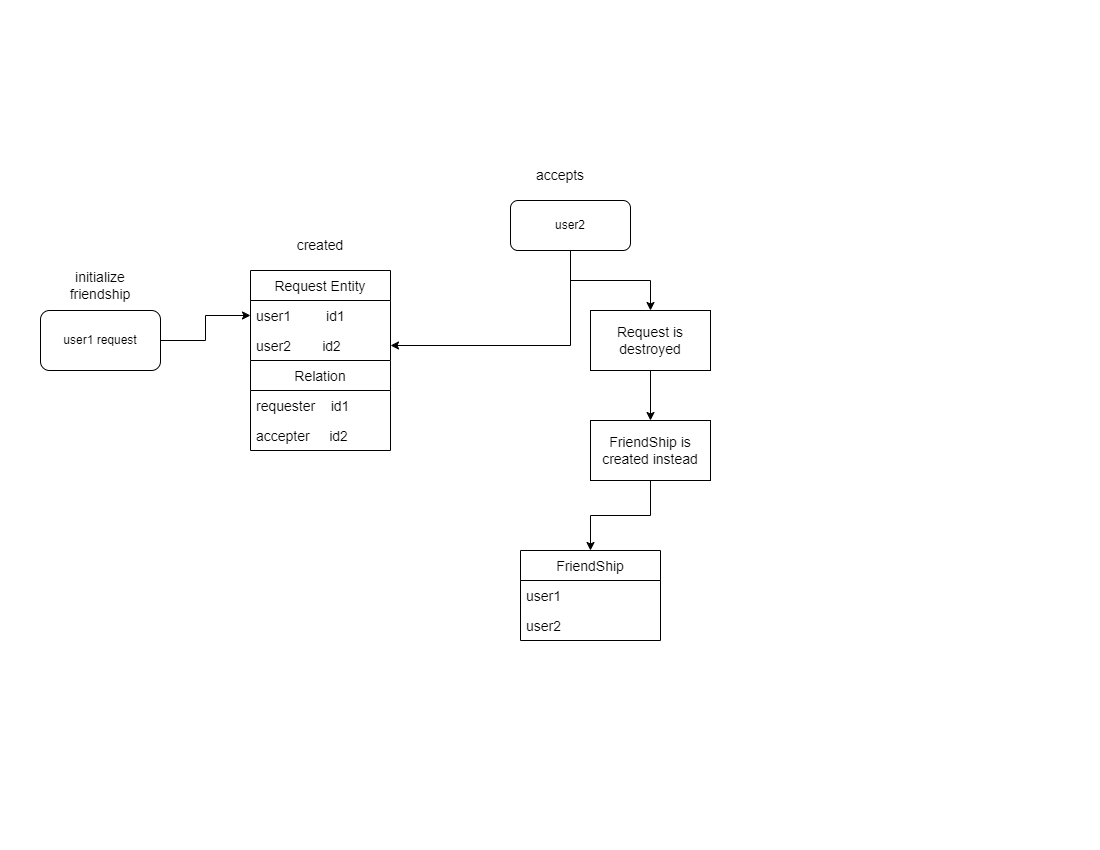

The diagram above was exported from draw.io. Its source (the exported page's mxGraphModel, read from the mxfile embedded in the PNG):
<mxGraphModel dx="1422" dy="762" grid="1" gridSize="10" guides="1" tooltips="1" connect="1" arrows="1" fold="1" page="1" pageScale="1" pageWidth="1100" pageHeight="850" background="none" math="0" shadow="0">
  <root>
    <mxCell id="0" />
    <mxCell id="1" parent="0" />
    <mxCell id="56rjjI0QgnAoRUMeKdMU-30" style="edgeStyle=orthogonalEdgeStyle;rounded=0;orthogonalLoop=1;jettySize=auto;html=1;fontSize=14;entryX=0;entryY=0.5;entryDx=0;entryDy=0;" edge="1" parent="1" source="56rjjI0QgnAoRUMeKdMU-1" target="56rjjI0QgnAoRUMeKdMU-4">
      <mxGeometry relative="1" as="geometry">
        <mxPoint x="240" y="360" as="targetPoint" />
      </mxGeometry>
    </mxCell>
    <mxCell id="56rjjI0QgnAoRUMeKdMU-1" value="user1 request" style="rounded=1;whiteSpace=wrap;html=1;" vertex="1" parent="1">
      <mxGeometry x="40" y="310" width="120" height="60" as="geometry" />
    </mxCell>
    <mxCell id="56rjjI0QgnAoRUMeKdMU-2" value="initialize friendship" style="text;html=1;strokeColor=none;fillColor=none;align=center;verticalAlign=middle;whiteSpace=wrap;rounded=0;fontSize=14;" vertex="1" parent="1">
      <mxGeometry x="50" y="270" width="100" height="30" as="geometry" />
    </mxCell>
    <mxCell id="56rjjI0QgnAoRUMeKdMU-3" value="Request Entity" style="swimlane;fontStyle=0;childLayout=stackLayout;horizontal=1;startSize=30;horizontalStack=0;resizeParent=1;resizeParentMax=0;resizeLast=0;collapsible=1;marginBottom=0;fontSize=14;" vertex="1" parent="1">
      <mxGeometry x="250" y="270" width="140" height="90" as="geometry" />
    </mxCell>
    <mxCell id="56rjjI0QgnAoRUMeKdMU-4" value="user1         id1" style="text;strokeColor=none;fillColor=none;align=left;verticalAlign=middle;spacingLeft=4;spacingRight=4;overflow=hidden;points=[[0,0.5],[1,0.5]];portConstraint=eastwest;rotatable=0;fontSize=14;" vertex="1" parent="56rjjI0QgnAoRUMeKdMU-3">
      <mxGeometry y="30" width="140" height="30" as="geometry" />
    </mxCell>
    <mxCell id="56rjjI0QgnAoRUMeKdMU-5" value="user2        id2" style="text;strokeColor=none;fillColor=none;align=left;verticalAlign=middle;spacingLeft=4;spacingRight=4;overflow=hidden;points=[[0,0.5],[1,0.5]];portConstraint=eastwest;rotatable=0;fontSize=14;" vertex="1" parent="56rjjI0QgnAoRUMeKdMU-3">
      <mxGeometry y="60" width="140" height="30" as="geometry" />
    </mxCell>
    <mxCell id="56rjjI0QgnAoRUMeKdMU-15" value="Relation" style="swimlane;fontStyle=0;childLayout=stackLayout;horizontal=1;startSize=30;horizontalStack=0;resizeParent=1;resizeParentMax=0;resizeLast=0;collapsible=1;marginBottom=0;fontSize=14;" vertex="1" parent="1">
      <mxGeometry x="250" y="360" width="140" height="90" as="geometry" />
    </mxCell>
    <mxCell id="56rjjI0QgnAoRUMeKdMU-16" value="requester    id1" style="text;strokeColor=none;fillColor=none;align=left;verticalAlign=middle;spacingLeft=4;spacingRight=4;overflow=hidden;points=[[0,0.5],[1,0.5]];portConstraint=eastwest;rotatable=0;fontSize=14;" vertex="1" parent="56rjjI0QgnAoRUMeKdMU-15">
      <mxGeometry y="30" width="140" height="30" as="geometry" />
    </mxCell>
    <mxCell id="56rjjI0QgnAoRUMeKdMU-17" value="accepter     id2" style="text;strokeColor=none;fillColor=none;align=left;verticalAlign=middle;spacingLeft=4;spacingRight=4;overflow=hidden;points=[[0,0.5],[1,0.5]];portConstraint=eastwest;rotatable=0;fontSize=14;" vertex="1" parent="56rjjI0QgnAoRUMeKdMU-15">
      <mxGeometry y="60" width="140" height="30" as="geometry" />
    </mxCell>
    <mxCell id="56rjjI0QgnAoRUMeKdMU-35" style="edgeStyle=orthogonalEdgeStyle;rounded=0;orthogonalLoop=1;jettySize=auto;html=1;fontSize=14;" edge="1" parent="1" source="56rjjI0QgnAoRUMeKdMU-24" target="56rjjI0QgnAoRUMeKdMU-27">
      <mxGeometry relative="1" as="geometry">
        <mxPoint x="630" y="290" as="targetPoint" />
      </mxGeometry>
    </mxCell>
    <mxCell id="56rjjI0QgnAoRUMeKdMU-45" style="edgeStyle=orthogonalEdgeStyle;rounded=0;orthogonalLoop=1;jettySize=auto;html=1;entryX=1;entryY=0.5;entryDx=0;entryDy=0;fontSize=14;" edge="1" parent="1" source="56rjjI0QgnAoRUMeKdMU-24" target="56rjjI0QgnAoRUMeKdMU-5">
      <mxGeometry relative="1" as="geometry" />
    </mxCell>
    <mxCell id="56rjjI0QgnAoRUMeKdMU-24" value="user2" style="rounded=1;whiteSpace=wrap;html=1;" vertex="1" parent="1">
      <mxGeometry x="510" y="200" width="120" height="50" as="geometry" />
    </mxCell>
    <mxCell id="56rjjI0QgnAoRUMeKdMU-25" value="accepts" style="text;html=1;strokeColor=none;fillColor=none;align=center;verticalAlign=middle;whiteSpace=wrap;rounded=0;fontSize=14;" vertex="1" parent="1">
      <mxGeometry x="505" y="160" width="110" height="30" as="geometry" />
    </mxCell>
    <mxCell id="56rjjI0QgnAoRUMeKdMU-26" value="created" style="text;html=1;strokeColor=none;fillColor=none;align=center;verticalAlign=middle;whiteSpace=wrap;rounded=0;fontSize=14;" vertex="1" parent="1">
      <mxGeometry x="290" y="230" width="60" height="30" as="geometry" />
    </mxCell>
    <mxCell id="56rjjI0QgnAoRUMeKdMU-37" value="" style="edgeStyle=orthogonalEdgeStyle;rounded=0;orthogonalLoop=1;jettySize=auto;html=1;fontSize=14;" edge="1" parent="1" source="56rjjI0QgnAoRUMeKdMU-27" target="56rjjI0QgnAoRUMeKdMU-28">
      <mxGeometry relative="1" as="geometry" />
    </mxCell>
    <mxCell id="56rjjI0QgnAoRUMeKdMU-27" value="Request is destroyed" style="rounded=0;whiteSpace=wrap;html=1;fontSize=14;" vertex="1" parent="1">
      <mxGeometry x="590" y="310" width="120" height="60" as="geometry" />
    </mxCell>
    <mxCell id="56rjjI0QgnAoRUMeKdMU-43" style="edgeStyle=orthogonalEdgeStyle;rounded=0;orthogonalLoop=1;jettySize=auto;html=1;entryX=0.5;entryY=0;entryDx=0;entryDy=0;fontSize=14;" edge="1" parent="1" source="56rjjI0QgnAoRUMeKdMU-28" target="56rjjI0QgnAoRUMeKdMU-38">
      <mxGeometry relative="1" as="geometry" />
    </mxCell>
    <mxCell id="56rjjI0QgnAoRUMeKdMU-28" value="FriendShip is created instead&lt;br&gt;" style="rounded=0;whiteSpace=wrap;html=1;fontSize=14;" vertex="1" parent="1">
      <mxGeometry x="590" y="420" width="120" height="60" as="geometry" />
    </mxCell>
    <mxCell id="56rjjI0QgnAoRUMeKdMU-38" value="FriendShip" style="swimlane;fontStyle=0;childLayout=stackLayout;horizontal=1;startSize=30;horizontalStack=0;resizeParent=1;resizeParentMax=0;resizeLast=0;collapsible=1;marginBottom=0;fontSize=14;" vertex="1" parent="1">
      <mxGeometry x="520" y="550" width="140" height="90" as="geometry" />
    </mxCell>
    <mxCell id="56rjjI0QgnAoRUMeKdMU-39" value="user1" style="text;strokeColor=none;fillColor=none;align=left;verticalAlign=middle;spacingLeft=4;spacingRight=4;overflow=hidden;points=[[0,0.5],[1,0.5]];portConstraint=eastwest;rotatable=0;fontSize=14;" vertex="1" parent="56rjjI0QgnAoRUMeKdMU-38">
      <mxGeometry y="30" width="140" height="30" as="geometry" />
    </mxCell>
    <mxCell id="56rjjI0QgnAoRUMeKdMU-40" value="user2" style="text;strokeColor=none;fillColor=none;align=left;verticalAlign=middle;spacingLeft=4;spacingRight=4;overflow=hidden;points=[[0,0.5],[1,0.5]];portConstraint=eastwest;rotatable=0;fontSize=14;" vertex="1" parent="56rjjI0QgnAoRUMeKdMU-38">
      <mxGeometry y="60" width="140" height="30" as="geometry" />
    </mxCell>
  </root>
</mxGraphModel>